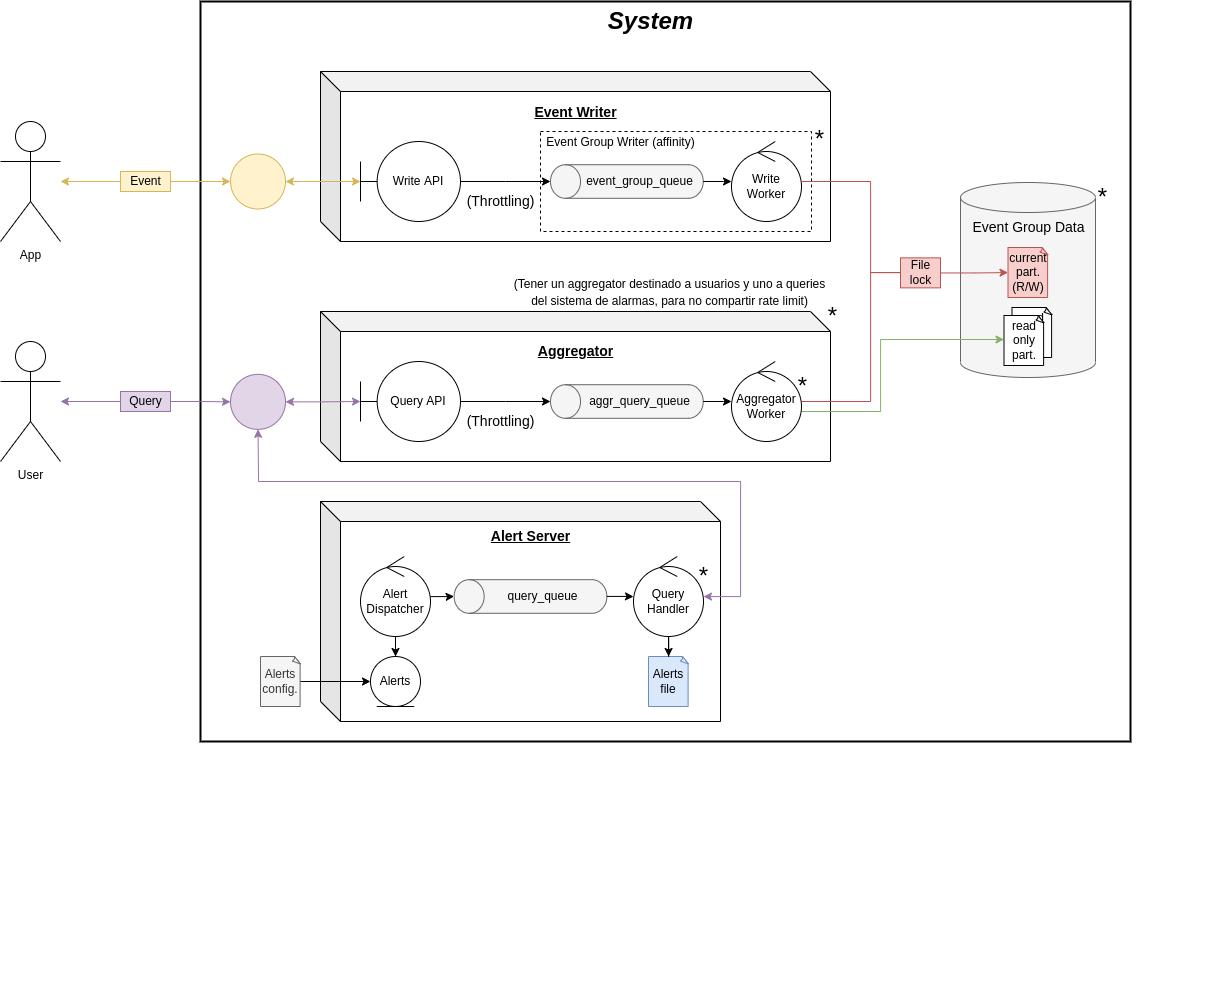

The diagram above was exported from draw.io. Its source (the exported page's mxGraphModel, read from the mxfile embedded in the PNG):
<mxGraphModel dx="1887" dy="960" grid="1" gridSize="10" guides="1" tooltips="1" connect="1" arrows="1" fold="1" page="1" pageScale="1" pageWidth="827" pageHeight="1169" math="0" shadow="0">
  <root>
    <mxCell id="0" />
    <mxCell id="1" parent="0" />
    <mxCell id="Rag3egocoviEIP85a3FA-51" value="" style="rounded=0;whiteSpace=wrap;html=1;fontSize=12;fontColor=#97D077;fillColor=none;strokeWidth=2;" parent="1" vertex="1">
      <mxGeometry x="240" y="50" width="930" height="740" as="geometry" />
    </mxCell>
    <mxCell id="9eypjFlr7xDZsU2cML2P-6" value="" style="shape=cube;whiteSpace=wrap;html=1;boundedLbl=1;backgroundOutline=1;darkOpacity=0.05;darkOpacity2=0.1;fontSize=12;" vertex="1" parent="1">
      <mxGeometry x="360" y="360" width="510" height="150" as="geometry" />
    </mxCell>
    <mxCell id="w81_u76LDr4EnulvmKPi-1" value="App" style="shape=umlActor;verticalLabelPosition=bottom;verticalAlign=top;html=1;" parent="1" vertex="1">
      <mxGeometry x="40" y="170" width="60" height="120" as="geometry" />
    </mxCell>
    <mxCell id="9eypjFlr7xDZsU2cML2P-33" style="edgeStyle=orthogonalEdgeStyle;rounded=0;orthogonalLoop=1;jettySize=auto;html=1;startArrow=none;startFill=1;endArrow=classic;endFill=1;fillColor=#e1d5e7;strokeColor=#9673a6;" edge="1" parent="1" source="9eypjFlr7xDZsU2cML2P-34" target="Rag3egocoviEIP85a3FA-34">
      <mxGeometry relative="1" as="geometry" />
    </mxCell>
    <mxCell id="aSfkODwtge2acDYH-JN2-179" value="User" style="shape=umlActor;verticalLabelPosition=bottom;verticalAlign=top;html=1;" parent="1" vertex="1">
      <mxGeometry x="40" y="390" width="60" height="120" as="geometry" />
    </mxCell>
    <mxCell id="Rag3egocoviEIP85a3FA-46" style="edgeStyle=orthogonalEdgeStyle;rounded=0;orthogonalLoop=1;jettySize=auto;html=1;fontSize=12;fontColor=#97D077;startArrow=classic;startFill=1;fillColor=#fff2cc;strokeColor=#d6b656;" parent="1" source="w81_u76LDr4EnulvmKPi-1" target="Rag3egocoviEIP85a3FA-32" edge="1">
      <mxGeometry relative="1" as="geometry" />
    </mxCell>
    <mxCell id="Rag3egocoviEIP85a3FA-52" value="&lt;font style=&quot;font-size: 24px&quot;&gt;&lt;b&gt;&lt;i&gt;System&lt;/i&gt;&lt;/b&gt;&lt;/font&gt;" style="text;html=1;align=center;verticalAlign=middle;resizable=0;points=[];autosize=1;fontSize=12;" parent="1" vertex="1">
      <mxGeometry x="640" y="60" width="100" height="20" as="geometry" />
    </mxCell>
    <mxCell id="aSfkODwtge2acDYH-JN2-146" value="" style="group" parent="1" vertex="1" connectable="0">
      <mxGeometry x="1000" y="231" width="156.5" height="195" as="geometry" />
    </mxCell>
    <mxCell id="w81_u76LDr4EnulvmKPi-106" value="" style="shape=cylinder3;whiteSpace=wrap;html=1;boundedLbl=1;backgroundOutline=1;size=15;fontSize=14;fillColor=#f5f5f5;fontColor=#333333;strokeColor=#666666;" parent="aSfkODwtge2acDYH-JN2-146" vertex="1">
      <mxGeometry width="135" height="195" as="geometry" />
    </mxCell>
    <mxCell id="w81_u76LDr4EnulvmKPi-107" value="Event Group Data" style="text;html=1;align=center;verticalAlign=middle;resizable=0;points=[];autosize=1;strokeColor=none;fillColor=none;fontSize=14;" parent="aSfkODwtge2acDYH-JN2-146" vertex="1">
      <mxGeometry x="2.5" y="35" width="130" height="20" as="geometry" />
    </mxCell>
    <mxCell id="w81_u76LDr4EnulvmKPi-70" value="current&lt;br&gt;part.&lt;br&gt;(R/W)" style="whiteSpace=wrap;html=1;shape=mxgraph.basic.document;fillColor=#f8cecc;strokeColor=#b85450;" parent="aSfkODwtge2acDYH-JN2-146" vertex="1">
      <mxGeometry x="47.5" y="65" width="40" height="50" as="geometry" />
    </mxCell>
    <mxCell id="w81_u76LDr4EnulvmKPi-114" value="" style="group" parent="aSfkODwtge2acDYH-JN2-146" vertex="1" connectable="0">
      <mxGeometry x="43.5" y="125" width="48" height="58" as="geometry" />
    </mxCell>
    <mxCell id="w81_u76LDr4EnulvmKPi-109" value="read&lt;br&gt;only&lt;br&gt;part." style="whiteSpace=wrap;html=1;shape=mxgraph.basic.document;" parent="w81_u76LDr4EnulvmKPi-114" vertex="1">
      <mxGeometry x="8" width="40" height="50" as="geometry" />
    </mxCell>
    <mxCell id="w81_u76LDr4EnulvmKPi-110" value="read&lt;br&gt;only&lt;br&gt;part." style="whiteSpace=wrap;html=1;shape=mxgraph.basic.document;" parent="w81_u76LDr4EnulvmKPi-114" vertex="1">
      <mxGeometry y="8" width="40" height="50" as="geometry" />
    </mxCell>
    <mxCell id="aSfkODwtge2acDYH-JN2-145" value="*" style="text;html=1;align=center;verticalAlign=middle;resizable=0;points=[];autosize=1;strokeColor=none;fillColor=none;fontSize=24;" parent="aSfkODwtge2acDYH-JN2-146" vertex="1">
      <mxGeometry x="126.5" width="30" height="30" as="geometry" />
    </mxCell>
    <mxCell id="Rag3egocoviEIP85a3FA-32" value="" style="ellipse;whiteSpace=wrap;html=1;aspect=fixed;fontSize=12;fillColor=#fff2cc;strokeColor=#d6b656;" parent="1" vertex="1">
      <mxGeometry x="270" y="202.5" width="55" height="55" as="geometry" />
    </mxCell>
    <mxCell id="Rag3egocoviEIP85a3FA-33" value="" style="group" parent="1" vertex="1" connectable="0">
      <mxGeometry x="360" y="120" width="910" height="910" as="geometry" />
    </mxCell>
    <mxCell id="Rag3egocoviEIP85a3FA-1" value="" style="shape=cube;whiteSpace=wrap;html=1;boundedLbl=1;backgroundOutline=1;darkOpacity=0.05;darkOpacity2=0.1;fontSize=12;" parent="Rag3egocoviEIP85a3FA-33" vertex="1">
      <mxGeometry width="510" height="170" as="geometry" />
    </mxCell>
    <mxCell id="Rag3egocoviEIP85a3FA-28" value="" style="rounded=0;whiteSpace=wrap;html=1;dashed=1;" parent="Rag3egocoviEIP85a3FA-33" vertex="1">
      <mxGeometry x="220" y="60" width="271" height="100" as="geometry" />
    </mxCell>
    <mxCell id="aSfkODwtge2acDYH-JN2-54" value="Write API" style="shape=umlBoundary;whiteSpace=wrap;html=1;" parent="Rag3egocoviEIP85a3FA-33" vertex="1">
      <mxGeometry x="40" y="70" width="100" height="80" as="geometry" />
    </mxCell>
    <mxCell id="aSfkODwtge2acDYH-JN2-55" value="" style="group" parent="Rag3egocoviEIP85a3FA-33" vertex="1" connectable="0">
      <mxGeometry x="229.9949999999999" y="93.20499999999981" width="152.72000000000003" height="33.59000000000003" as="geometry" />
    </mxCell>
    <mxCell id="aSfkODwtge2acDYH-JN2-56" value="" style="shape=cylinder3;whiteSpace=wrap;html=1;boundedLbl=1;backgroundOutline=1;size=15;rotation=-90;fillColor=#f5f5f5;fontColor=#333333;strokeColor=#666666;" parent="aSfkODwtge2acDYH-JN2-55" vertex="1">
      <mxGeometry x="59.565000000000055" y="-59.56499999999992" width="33.59" height="152.72" as="geometry" />
    </mxCell>
    <mxCell id="aSfkODwtge2acDYH-JN2-57" value="event_group_queue" style="text;html=1;align=center;verticalAlign=middle;resizable=0;points=[];autosize=1;strokeColor=none;fillColor=none;" parent="aSfkODwtge2acDYH-JN2-55" vertex="1">
      <mxGeometry x="28.665000000000077" y="6.785000000000082" width="120" height="20" as="geometry" />
    </mxCell>
    <mxCell id="Rag3egocoviEIP85a3FA-31" style="edgeStyle=orthogonalEdgeStyle;rounded=0;orthogonalLoop=1;jettySize=auto;html=1;fontSize=12;" parent="Rag3egocoviEIP85a3FA-33" source="aSfkODwtge2acDYH-JN2-54" target="aSfkODwtge2acDYH-JN2-56" edge="1">
      <mxGeometry relative="1" as="geometry" />
    </mxCell>
    <mxCell id="aSfkODwtge2acDYH-JN2-59" value="(Throttling)" style="text;html=1;align=center;verticalAlign=middle;resizable=0;points=[];autosize=1;strokeColor=none;fillColor=none;fontSize=14;" parent="Rag3egocoviEIP85a3FA-33" vertex="1">
      <mxGeometry x="140" y="120" width="80" height="20" as="geometry" />
    </mxCell>
    <mxCell id="aSfkODwtge2acDYH-JN2-60" value="Write Worker" style="ellipse;shape=umlControl;whiteSpace=wrap;html=1;" parent="Rag3egocoviEIP85a3FA-33" vertex="1">
      <mxGeometry x="411" y="70" width="70" height="80" as="geometry" />
    </mxCell>
    <mxCell id="aSfkODwtge2acDYH-JN2-62" style="edgeStyle=orthogonalEdgeStyle;rounded=0;orthogonalLoop=1;jettySize=auto;html=1;fontSize=14;" parent="Rag3egocoviEIP85a3FA-33" source="aSfkODwtge2acDYH-JN2-56" target="aSfkODwtge2acDYH-JN2-60" edge="1">
      <mxGeometry relative="1" as="geometry" />
    </mxCell>
    <mxCell id="Rag3egocoviEIP85a3FA-2" value="&lt;u&gt;Event Writer&lt;/u&gt;" style="text;html=1;align=center;verticalAlign=middle;resizable=0;points=[];autosize=1;strokeColor=none;fillColor=none;fontSize=14;fontStyle=1" parent="Rag3egocoviEIP85a3FA-33" vertex="1">
      <mxGeometry x="205" y="31.360000000000014" width="100" height="20" as="geometry" />
    </mxCell>
    <mxCell id="Rag3egocoviEIP85a3FA-29" value="*" style="text;html=1;align=center;verticalAlign=middle;resizable=0;points=[];autosize=1;strokeColor=none;fillColor=none;fontSize=24;" parent="Rag3egocoviEIP85a3FA-33" vertex="1">
      <mxGeometry x="484" y="53.360000000000014" width="30" height="30" as="geometry" />
    </mxCell>
    <mxCell id="Rag3egocoviEIP85a3FA-30" value="Event Group Writer (affinity)" style="text;html=1;align=center;verticalAlign=middle;resizable=0;points=[];autosize=1;strokeColor=none;fillColor=none;fontSize=12;" parent="Rag3egocoviEIP85a3FA-33" vertex="1">
      <mxGeometry x="220" y="61.360000000000014" width="160" height="20" as="geometry" />
    </mxCell>
    <mxCell id="9eypjFlr7xDZsU2cML2P-32" style="edgeStyle=orthogonalEdgeStyle;rounded=0;orthogonalLoop=1;jettySize=auto;html=1;startArrow=classic;startFill=1;endArrow=classic;endFill=1;fillColor=#e1d5e7;strokeColor=#9673a6;" edge="1" parent="1" source="Rag3egocoviEIP85a3FA-34" target="9eypjFlr7xDZsU2cML2P-8">
      <mxGeometry relative="1" as="geometry" />
    </mxCell>
    <mxCell id="Rag3egocoviEIP85a3FA-34" value="" style="ellipse;whiteSpace=wrap;html=1;aspect=fixed;fontSize=12;fillColor=#e1d5e7;strokeColor=#9673a6;" parent="1" vertex="1">
      <mxGeometry x="270" y="422.86" width="55" height="55" as="geometry" />
    </mxCell>
    <mxCell id="9eypjFlr7xDZsU2cML2P-8" value="Query API" style="shape=umlBoundary;whiteSpace=wrap;html=1;" vertex="1" parent="1">
      <mxGeometry x="400" y="410" width="100" height="80" as="geometry" />
    </mxCell>
    <mxCell id="9eypjFlr7xDZsU2cML2P-9" value="" style="group" vertex="1" connectable="0" parent="1">
      <mxGeometry x="589.9949999999999" y="433.2049999999998" width="152.72000000000003" height="33.59000000000003" as="geometry" />
    </mxCell>
    <mxCell id="9eypjFlr7xDZsU2cML2P-10" value="" style="shape=cylinder3;whiteSpace=wrap;html=1;boundedLbl=1;backgroundOutline=1;size=15;rotation=-90;fillColor=#f5f5f5;fontColor=#333333;strokeColor=#666666;" vertex="1" parent="9eypjFlr7xDZsU2cML2P-9">
      <mxGeometry x="59.565000000000055" y="-59.56499999999992" width="33.59" height="152.72" as="geometry" />
    </mxCell>
    <mxCell id="9eypjFlr7xDZsU2cML2P-11" value="aggr_query_queue" style="text;html=1;align=center;verticalAlign=middle;resizable=0;points=[];autosize=1;strokeColor=none;fillColor=none;" vertex="1" parent="9eypjFlr7xDZsU2cML2P-9">
      <mxGeometry x="28.665000000000077" y="6.785000000000082" width="120" height="20" as="geometry" />
    </mxCell>
    <mxCell id="9eypjFlr7xDZsU2cML2P-12" style="edgeStyle=orthogonalEdgeStyle;rounded=0;orthogonalLoop=1;jettySize=auto;html=1;fontSize=12;" edge="1" parent="1" source="9eypjFlr7xDZsU2cML2P-8" target="9eypjFlr7xDZsU2cML2P-10">
      <mxGeometry relative="1" as="geometry" />
    </mxCell>
    <mxCell id="9eypjFlr7xDZsU2cML2P-13" value="(Throttling)" style="text;html=1;align=center;verticalAlign=middle;resizable=0;points=[];autosize=1;strokeColor=none;fillColor=none;fontSize=14;" vertex="1" parent="1">
      <mxGeometry x="500" y="460" width="80" height="20" as="geometry" />
    </mxCell>
    <mxCell id="9eypjFlr7xDZsU2cML2P-41" style="edgeStyle=orthogonalEdgeStyle;rounded=0;orthogonalLoop=1;jettySize=auto;html=1;startArrow=none;startFill=0;endArrow=classic;endFill=1;fillColor=#d5e8d4;strokeColor=#82b366;" edge="1" parent="1" source="9eypjFlr7xDZsU2cML2P-14" target="w81_u76LDr4EnulvmKPi-110">
      <mxGeometry relative="1" as="geometry">
        <Array as="points">
          <mxPoint x="920" y="460" />
          <mxPoint x="920" y="388" />
        </Array>
      </mxGeometry>
    </mxCell>
    <mxCell id="9eypjFlr7xDZsU2cML2P-49" style="edgeStyle=orthogonalEdgeStyle;rounded=0;orthogonalLoop=1;jettySize=auto;html=1;startArrow=none;startFill=0;endArrow=none;endFill=0;fillColor=#f8cecc;strokeColor=#b85450;" edge="1" parent="1" source="9eypjFlr7xDZsU2cML2P-14" target="9eypjFlr7xDZsU2cML2P-46">
      <mxGeometry relative="1" as="geometry">
        <Array as="points">
          <mxPoint x="910" y="450" />
          <mxPoint x="910" y="321" />
        </Array>
      </mxGeometry>
    </mxCell>
    <mxCell id="9eypjFlr7xDZsU2cML2P-14" value="Aggregator Worker" style="ellipse;shape=umlControl;whiteSpace=wrap;html=1;" vertex="1" parent="1">
      <mxGeometry x="771" y="410" width="70" height="80" as="geometry" />
    </mxCell>
    <mxCell id="9eypjFlr7xDZsU2cML2P-15" style="edgeStyle=orthogonalEdgeStyle;rounded=0;orthogonalLoop=1;jettySize=auto;html=1;fontSize=14;" edge="1" parent="1" source="9eypjFlr7xDZsU2cML2P-10" target="9eypjFlr7xDZsU2cML2P-14">
      <mxGeometry relative="1" as="geometry" />
    </mxCell>
    <mxCell id="9eypjFlr7xDZsU2cML2P-16" value="&lt;u&gt;Aggregator&lt;/u&gt;" style="text;html=1;align=center;verticalAlign=middle;resizable=0;points=[];autosize=1;strokeColor=none;fillColor=none;fontSize=14;fontStyle=1" vertex="1" parent="1">
      <mxGeometry x="570" y="390" width="90" height="20" as="geometry" />
    </mxCell>
    <mxCell id="9eypjFlr7xDZsU2cML2P-17" value="*" style="text;html=1;align=center;verticalAlign=middle;resizable=0;points=[];autosize=1;strokeColor=none;fillColor=none;fontSize=24;" vertex="1" parent="1">
      <mxGeometry x="827" y="420" width="30" height="30" as="geometry" />
    </mxCell>
    <mxCell id="aSfkODwtge2acDYH-JN2-189" value="Alerts&lt;br&gt;config." style="whiteSpace=wrap;html=1;shape=mxgraph.basic.document;fillColor=#f5f5f5;fontColor=#333333;strokeColor=#666666;" parent="1" vertex="1">
      <mxGeometry x="300" y="705" width="40" height="50" as="geometry" />
    </mxCell>
    <mxCell id="aSfkODwtge2acDYH-JN2-192" value="" style="shape=cube;whiteSpace=wrap;html=1;boundedLbl=1;backgroundOutline=1;darkOpacity=0.05;darkOpacity2=0.1;fontSize=12;" parent="1" vertex="1">
      <mxGeometry x="360" y="550" width="400" height="220" as="geometry" />
    </mxCell>
    <mxCell id="aSfkODwtge2acDYH-JN2-193" value="" style="group" parent="1" vertex="1" connectable="0">
      <mxGeometry x="493.635" y="628.2049999999998" width="152.72000000000003" height="33.59000000000003" as="geometry" />
    </mxCell>
    <mxCell id="aSfkODwtge2acDYH-JN2-194" value="" style="shape=cylinder3;whiteSpace=wrap;html=1;boundedLbl=1;backgroundOutline=1;size=15;rotation=-90;fillColor=#f5f5f5;fontColor=#333333;strokeColor=#666666;" parent="aSfkODwtge2acDYH-JN2-193" vertex="1">
      <mxGeometry x="59.565000000000055" y="-59.56499999999992" width="33.59" height="152.72" as="geometry" />
    </mxCell>
    <mxCell id="aSfkODwtge2acDYH-JN2-195" value="query_queue" style="text;html=1;align=center;verticalAlign=middle;resizable=0;points=[];autosize=1;strokeColor=none;fillColor=none;" parent="aSfkODwtge2acDYH-JN2-193" vertex="1">
      <mxGeometry x="43.66500000000008" y="6.785000000000082" width="90" height="20" as="geometry" />
    </mxCell>
    <mxCell id="9eypjFlr7xDZsU2cML2P-31" style="edgeStyle=orthogonalEdgeStyle;rounded=0;orthogonalLoop=1;jettySize=auto;html=1;startArrow=classic;startFill=1;endArrow=classic;endFill=1;fillColor=#e1d5e7;strokeColor=#9673a6;" edge="1" parent="1" source="aSfkODwtge2acDYH-JN2-198" target="Rag3egocoviEIP85a3FA-34">
      <mxGeometry relative="1" as="geometry">
        <Array as="points">
          <mxPoint x="780" y="645" />
          <mxPoint x="780" y="530" />
          <mxPoint x="298" y="530" />
        </Array>
      </mxGeometry>
    </mxCell>
    <mxCell id="aSfkODwtge2acDYH-JN2-198" value="Query Handler" style="ellipse;shape=umlControl;whiteSpace=wrap;html=1;" parent="1" vertex="1">
      <mxGeometry x="673" y="605" width="70" height="80" as="geometry" />
    </mxCell>
    <mxCell id="aSfkODwtge2acDYH-JN2-200" value="*" style="text;html=1;align=center;verticalAlign=middle;resizable=0;points=[];autosize=1;strokeColor=none;fillColor=none;fontSize=24;" parent="1" vertex="1">
      <mxGeometry x="728" y="610" width="30" height="30" as="geometry" />
    </mxCell>
    <mxCell id="aSfkODwtge2acDYH-JN2-202" value="&lt;u&gt;Alert Server&lt;/u&gt;" style="text;html=1;align=center;verticalAlign=middle;resizable=0;points=[];autosize=1;strokeColor=none;fillColor=none;fontSize=14;fontStyle=1" parent="1" vertex="1">
      <mxGeometry x="525" y="575" width="90" height="20" as="geometry" />
    </mxCell>
    <mxCell id="aSfkODwtge2acDYH-JN2-208" style="edgeStyle=orthogonalEdgeStyle;rounded=0;orthogonalLoop=1;jettySize=auto;html=1;fontSize=12;fontColor=#000000;startArrow=none;startFill=0;" parent="1" source="aSfkODwtge2acDYH-JN2-206" target="aSfkODwtge2acDYH-JN2-194" edge="1">
      <mxGeometry relative="1" as="geometry" />
    </mxCell>
    <mxCell id="aSfkODwtge2acDYH-JN2-206" value="Alert Dispatcher" style="ellipse;shape=umlControl;whiteSpace=wrap;html=1;fontSize=12;fontColor=#000000;fillColor=none;" parent="1" vertex="1">
      <mxGeometry x="400" y="605" width="70" height="80" as="geometry" />
    </mxCell>
    <mxCell id="aSfkODwtge2acDYH-JN2-209" value="Alerts" style="ellipse;shape=umlEntity;whiteSpace=wrap;html=1;fontSize=12;fontColor=#000000;fillColor=none;" parent="1" vertex="1">
      <mxGeometry x="410" y="705" width="50" height="50" as="geometry" />
    </mxCell>
    <mxCell id="aSfkODwtge2acDYH-JN2-212" style="edgeStyle=orthogonalEdgeStyle;rounded=0;orthogonalLoop=1;jettySize=auto;html=1;fontSize=12;fontColor=#000000;startArrow=none;startFill=0;" parent="1" source="aSfkODwtge2acDYH-JN2-206" target="aSfkODwtge2acDYH-JN2-209" edge="1">
      <mxGeometry relative="1" as="geometry" />
    </mxCell>
    <mxCell id="Rag3egocoviEIP85a3FA-21" value="Alerts file" style="whiteSpace=wrap;html=1;shape=mxgraph.basic.document;fillColor=#dae8fc;strokeColor=#6c8ebf;" parent="1" vertex="1">
      <mxGeometry x="688" y="705" width="40" height="50" as="geometry" />
    </mxCell>
    <mxCell id="Rag3egocoviEIP85a3FA-24" style="edgeStyle=orthogonalEdgeStyle;rounded=0;orthogonalLoop=1;jettySize=auto;html=1;" parent="1" source="aSfkODwtge2acDYH-JN2-198" target="Rag3egocoviEIP85a3FA-21" edge="1">
      <mxGeometry relative="1" as="geometry" />
    </mxCell>
    <mxCell id="Rag3egocoviEIP85a3FA-23" style="edgeStyle=orthogonalEdgeStyle;rounded=0;orthogonalLoop=1;jettySize=auto;html=1;" parent="1" source="aSfkODwtge2acDYH-JN2-194" target="aSfkODwtge2acDYH-JN2-198" edge="1">
      <mxGeometry relative="1" as="geometry" />
    </mxCell>
    <mxCell id="Rag3egocoviEIP85a3FA-43" style="edgeStyle=orthogonalEdgeStyle;rounded=0;orthogonalLoop=1;jettySize=auto;html=1;fontSize=12;fontColor=#97D077;" parent="1" source="aSfkODwtge2acDYH-JN2-189" target="aSfkODwtge2acDYH-JN2-209" edge="1">
      <mxGeometry relative="1" as="geometry" />
    </mxCell>
    <mxCell id="9eypjFlr7xDZsU2cML2P-28" value="&lt;font style=&quot;font-size: 12px&quot;&gt;(Tener un aggregator destinado a usuarios y uno a queries&lt;br&gt;del sistema de alarmas, para no compartir rate limit)&lt;/font&gt;" style="text;html=1;align=center;verticalAlign=middle;resizable=0;points=[];autosize=1;strokeColor=none;fillColor=none;fontSize=14;" vertex="1" parent="1">
      <mxGeometry x="544" y="320" width="330" height="40" as="geometry" />
    </mxCell>
    <mxCell id="9eypjFlr7xDZsU2cML2P-29" value="*" style="text;html=1;align=center;verticalAlign=middle;resizable=0;points=[];autosize=1;strokeColor=none;fillColor=none;fontSize=24;" vertex="1" parent="1">
      <mxGeometry x="857" y="350" width="30" height="30" as="geometry" />
    </mxCell>
    <mxCell id="9eypjFlr7xDZsU2cML2P-30" style="edgeStyle=orthogonalEdgeStyle;rounded=0;orthogonalLoop=1;jettySize=auto;html=1;startArrow=classic;startFill=1;endArrow=classic;endFill=1;fillColor=#fff2cc;strokeColor=#d6b656;" edge="1" parent="1" source="Rag3egocoviEIP85a3FA-32" target="aSfkODwtge2acDYH-JN2-54">
      <mxGeometry relative="1" as="geometry" />
    </mxCell>
    <mxCell id="9eypjFlr7xDZsU2cML2P-35" value="Event" style="text;html=1;align=center;verticalAlign=middle;resizable=0;points=[];autosize=1;strokeColor=#d6b656;fillColor=#fff2cc;" vertex="1" parent="1">
      <mxGeometry x="160" y="220" width="50" height="20" as="geometry" />
    </mxCell>
    <mxCell id="9eypjFlr7xDZsU2cML2P-34" value="Query" style="text;html=1;align=center;verticalAlign=middle;resizable=0;points=[];autosize=1;strokeColor=#9673a6;fillColor=#e1d5e7;" vertex="1" parent="1">
      <mxGeometry x="160" y="439.99" width="50" height="20" as="geometry" />
    </mxCell>
    <mxCell id="9eypjFlr7xDZsU2cML2P-36" value="" style="edgeStyle=orthogonalEdgeStyle;rounded=0;orthogonalLoop=1;jettySize=auto;html=1;startArrow=classic;startFill=1;endArrow=none;endFill=1;fillColor=#e1d5e7;strokeColor=#9673a6;" edge="1" parent="1" source="aSfkODwtge2acDYH-JN2-179" target="9eypjFlr7xDZsU2cML2P-34">
      <mxGeometry relative="1" as="geometry">
        <mxPoint x="100" y="450.0322580645161" as="sourcePoint" />
        <mxPoint x="270.00006405456327" y="450.41935483870964" as="targetPoint" />
      </mxGeometry>
    </mxCell>
    <mxCell id="9eypjFlr7xDZsU2cML2P-51" style="edgeStyle=orthogonalEdgeStyle;rounded=0;orthogonalLoop=1;jettySize=auto;html=1;startArrow=none;startFill=0;endArrow=classic;endFill=1;fillColor=#f8cecc;strokeColor=#b85450;" edge="1" parent="1" source="9eypjFlr7xDZsU2cML2P-46" target="w81_u76LDr4EnulvmKPi-70">
      <mxGeometry relative="1" as="geometry" />
    </mxCell>
    <mxCell id="9eypjFlr7xDZsU2cML2P-46" value="File&lt;br&gt;lock" style="text;html=1;align=center;verticalAlign=middle;resizable=0;points=[];autosize=1;strokeColor=#b85450;fillColor=#f8cecc;" vertex="1" parent="1">
      <mxGeometry x="940" y="306.36" width="40" height="30" as="geometry" />
    </mxCell>
    <mxCell id="9eypjFlr7xDZsU2cML2P-48" style="edgeStyle=orthogonalEdgeStyle;rounded=0;orthogonalLoop=1;jettySize=auto;html=1;startArrow=none;startFill=0;endArrow=none;endFill=0;fillColor=#f8cecc;strokeColor=#b85450;" edge="1" parent="1" source="aSfkODwtge2acDYH-JN2-60" target="9eypjFlr7xDZsU2cML2P-46">
      <mxGeometry relative="1" as="geometry">
        <Array as="points">
          <mxPoint x="910" y="230" />
          <mxPoint x="910" y="321" />
        </Array>
      </mxGeometry>
    </mxCell>
  </root>
</mxGraphModel>